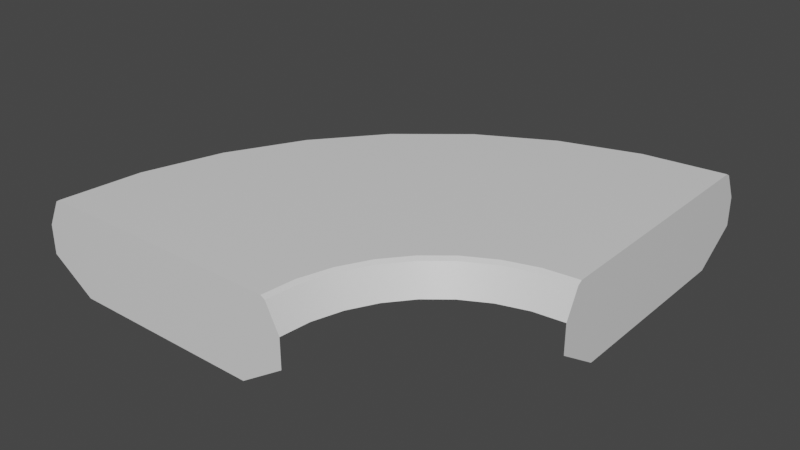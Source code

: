 # Source: Turn.blend  (saved by Blender 2.80.74; exported with 4.5.12 LTS)
import bpy
from mathutils import Matrix  # noqa: F401  (used for matrix-valued properties, if any)

bpy.ops.wm.read_factory_settings(use_empty=True)
scene = bpy.context.scene
scene.name = 'Scene'

# ---- collections
col_collection = bpy.data.collections.new('Collection'); scene.collection.children.link(col_collection)

# ---- materials (node trees are filled in below, after node groups)
mat_material_001 = bpy.data.materials.new('Material.001')
mat_material_001.alpha_threshold = 0.0
mat_material_001.use_transparent_shadow = False
mat_material_001.line_color = (0.0, 0.0, 0.0, 1.0)

# ---- node groups
ng_auto_smooth = bpy.data.node_groups.new('Auto Smooth', 'GeometryNodeTree')
_s = ng_auto_smooth.interface.new_socket(name='Geometry', in_out='OUTPUT', socket_type='NodeSocketGeometry')
_s = ng_auto_smooth.interface.new_socket(name='Geometry', in_out='INPUT', socket_type='NodeSocketGeometry')
_s = ng_auto_smooth.interface.new_socket(name='Angle', in_out='INPUT', socket_type='NodeSocketFloat')
_s.subtype = 'ANGLE'
_s.min_value = 0.0
_s.max_value = 3.142
ng_auto_smooth.is_modifier = True
_N = ng_auto_smooth.nodes; _L = ng_auto_smooth.links
n0 = _N.new('NodeGroupOutput'); n0.name = 'Group Output'; n0.location = (480, -100)
n1 = _N.new('NodeGroupInput'); n1.name = 'Group Input'; n1.location = (-420, -300)
n2 = _N.new('NodeGroupInput'); n2.name = 'Group Input.001'; n2.location = (-60, -100)
n3 = _N.new('GeometryNodeSetShadeSmooth'); n3.name = 'Set Shade Smooth'; n3.location = (120, -100)
n3.domain = 'EDGE'
n4 = _N.new('GeometryNodeSetShadeSmooth'); n4.name = 'Set Shade Smooth.001'; n4.location = (300, -100)
n5 = _N.new('GeometryNodeInputMeshEdgeAngle'); n5.name = 'Edge Angle'; n5.location = (-420, -220)
n6 = _N.new('GeometryNodeInputEdgeSmooth'); n6.name = 'Is Edge Smooth'; n6.location = (-60, -160)
n7 = _N.new('GeometryNodeInputShadeSmooth'); n7.name = 'Is Face Smooth'; n7.location = (-240, -340)
n8 = _N.new('FunctionNodeBooleanMath'); n8.name = 'Boolean Math'; n8.location = (-60, -220)
n9 = _N.new('FunctionNodeCompare'); n9.name = 'Compare'; n9.location = (-240, -180)
n9.operation = 'LESS_EQUAL'
_L.new(n5.outputs[0], n9.inputs[0])
_L.new(n4.outputs[0], n0.inputs[0])
_L.new(n1.outputs[1], n9.inputs[1])
_L.new(n9.outputs[0], n8.inputs[0])
_L.new(n7.outputs[0], n8.inputs[1])
_L.new(n2.outputs[0], n3.inputs[0])
_L.new(n6.outputs[0], n3.inputs[1])
_L.new(n3.outputs[0], n4.inputs[0])
_L.new(n8.outputs[0], n3.inputs[2])
n0.is_active_output = True

# ---- material node trees
mat_material_001.use_nodes = True; mat_material_001.node_tree.nodes.clear()
_N = mat_material_001.node_tree.nodes; _L = mat_material_001.node_tree.links
n0 = _N.new('ShaderNodeOutputMaterial'); n0.name = 'Material Output'; n0.location = (300, 300)
n1 = _N.new('ShaderNodeBsdfPrincipled'); n1.name = 'Principled BSDF'; n1.location = (10, 300)
n1.distribution = 'GGX'
n1.subsurface_method = 'BURLEY'
n1.inputs[2].default_value = 0.4
n1.inputs[3].default_value = 1.45
n1.inputs[27].default_value = (0.0, 0.0, 0.0, 1.0)
n1.inputs[28].default_value = 1.0
_L.new(n1.outputs[0], n0.inputs[0])
n0.is_active_output = True

# ---- world
world_world = bpy.data.worlds.new('World'); scene.world = world_world
world_world.use_nodes = True; world_world.node_tree.nodes.clear()
_N = world_world.node_tree.nodes; _L = world_world.node_tree.links
n0 = _N.new('ShaderNodeOutputWorld'); n0.name = 'World Output'; n0.location = (300, 300)
n1 = _N.new('ShaderNodeBackground'); n1.name = 'Background'; n1.location = (10, 300)
n1.inputs[0].default_value = (0.05088, 0.05088, 0.05088, 1.0)
_L.new(n1.outputs[0], n0.inputs[0])
n0.is_active_output = True
world_world.color = (0.05088, 0.05088, 0.05088)
world_world.use_sun_shadow = False
world_world.sun_shadow_jitter_overblur = 0.0

# ---- meshes
me_cube_002 = bpy.data.meshes.new('Cube.002')
me_cube_002.from_pydata([(0.5, 0.1667, 0.05), (0.5, -0.1667, 0.05), (0.5, 0.2417, 7.078e-08), (0.5, -0.2417, -5.96e-08), (0.5, -0.1667, -0.05), (0.5, 0.1667, -0.05), (0.5, 0.2417, -0.05), (0.5, -0.2417, -0.05), (0.3699, 0.1539, 0.05), (0.3553, 0.2274, 7.078e-08), (0.435, -0.1731, 0.05), (0.4496, -0.2466, -5.96e-08), (0.2449, 0.1159, 0.05), (0.3724, -0.192, 0.05), (0.2162, 0.1852, 7.078e-08), (0.4011, -0.2613, -5.96e-08), (0.1296, 0.05431, 0.05), (0.08795, 0.1167, 7.078e-08), (0.3148, -0.2228, 0.05), (0.3565, -0.2852, -5.96e-08), (0.0286, -0.0286, 0.05), (0.2643, -0.2643, 0.05), (-0.02444, 0.02444, 7.078e-08), (0.3173, -0.3173, -5.96e-08), (-0.05431, -0.1296, 0.05), (-0.1167, -0.08795, 7.078e-08), (0.2228, -0.3148, 0.05), (0.2852, -0.3565, -5.96e-08), (-0.1159, -0.2449, 0.05), (-0.1852, -0.2162, 7.078e-08), (0.192, -0.3724, 0.05), (0.2613, -0.4011, -5.96e-08), (-0.1539, -0.3699, 0.05), (-0.2274, -0.3553, 7.078e-08), (0.1731, -0.435, 0.05), (0.2466, -0.4496, -5.96e-08), (-0.1667, -0.5, 0.05), (0.1667, -0.5, 0.05), (-0.2417, -0.5, 5.96e-08), (0.2417, -0.5, -7.451e-08), (0.1667, -0.5, -0.05), (-0.1667, -0.5, -0.05), (-0.2417, -0.5, -0.05), (0.2417, -0.5, -0.05), (0.1667, -0.5, -0.1), (-0.1667, -0.5, -0.1), (0.5, 0.1667, -0.1), (0.5, -0.1667, -0.1), (0.5, 0.2189, 0.04552), (0.5, 0.2116, 0.05), (0.5, -0.2116, 0.05), (0.5, -0.2189, 0.04552), (0.3597, 0.2051, 0.04552), (0.3612, 0.198, 0.05), (0.4437, -0.2172, 0.05), (0.4452, -0.2243, 0.04552), (0.2249, 0.1642, 0.04552), (0.2277, 0.1575, 0.05), (0.3897, -0.2336, 0.05), (0.3924, -0.2403, 0.04552), (0.1006, 0.09775, 0.04552), (0.1046, 0.09171, 0.05), (0.3398, -0.2602, 0.05), (0.3438, -0.2663, 0.04552), (-0.008342, 0.008342, 0.04552), (-0.003207, 0.003207, 0.05), (0.2961, -0.2961, 0.05), (0.3012, -0.3012, 0.04552), (-0.09775, -0.1006, 0.04552), (-0.09171, -0.1046, 0.05), (0.2602, -0.3398, 0.05), (0.2663, -0.3438, 0.04552), (-0.1642, -0.2249, 0.04552), (-0.1575, -0.2277, 0.05), (0.2336, -0.3897, 0.05), (0.2403, -0.3924, 0.04552), (-0.2051, -0.3597, 0.04552), (-0.198, -0.3612, 0.05), (0.2172, -0.4437, 0.05), (0.2243, -0.4452, 0.04552), (-0.2116, -0.5, 0.05), (-0.2189, -0.5, 0.04552), (0.2189, -0.5, 0.04552), (0.2116, -0.5, 0.05)], [], [(1, 4, 5, 0), (2, 9, 52, 48), (53, 57, 12, 8), (3, 7, 4, 1, 50, 51), (1, 10, 54, 50), (51, 55, 11, 3), (0, 8, 10, 1), (0, 5, 6, 2, 48, 49), (57, 61, 16, 12), (55, 59, 15, 11), (9, 14, 56, 52), (10, 13, 58, 54), (8, 12, 13, 10), (61, 65, 20, 16), (59, 63, 19, 15), (14, 17, 60, 56), (13, 18, 62, 58), (12, 16, 18, 13), (22, 25, 68, 64), (63, 67, 23, 19), (17, 22, 64, 60), (18, 21, 66, 62), (16, 20, 21, 18), (69, 73, 28, 24), (65, 69, 24, 20), (67, 71, 27, 23), (21, 26, 70, 66), (20, 24, 26, 21), (71, 75, 31, 27), (25, 29, 72, 68), (26, 30, 74, 70), (24, 28, 30, 26), (73, 77, 32, 28), (29, 33, 76, 72), (30, 34, 78, 74), (28, 32, 34, 30), (77, 80, 36, 32), (75, 79, 35, 31), (34, 37, 83, 78), (32, 36, 37, 34), (36, 80, 81, 38, 42, 41), (79, 82, 39, 35), (33, 38, 81, 76), (37, 36, 41, 40), (39, 82, 83, 37, 40, 43), (40, 44, 43), (40, 41, 45, 44), (41, 42, 45), (7, 47, 4), (5, 4, 47, 46), (5, 46, 6), (50, 54, 55, 51), (48, 52, 53, 49), (54, 58, 59, 55), (52, 56, 57, 53), (58, 62, 63, 59), (56, 60, 61, 57), (62, 66, 67, 63), (60, 64, 65, 61), (66, 70, 71, 67), (64, 68, 69, 65), (68, 72, 73, 69), (75, 71, 70, 74), (77, 73, 72, 76), (79, 75, 74, 78), (76, 81, 80, 77), (82, 79, 78, 83), (49, 53, 8, 0)])
me_cube_002.polygons.foreach_set('use_smooth', [0, 1, 1, 0, 1, 1, 1, 0, 1, 1, 1, 1, 1, 1, 1, 1, 1, 1, 1, 1, 1, 1, 1, 1, 1, 1, 1, 1, 1, 1, 1, 1, 1, 1, 1, 1, 1, 1, 1, 1, 0, 1, 1, 0, 0, 0, 0, 0, 0, 0, 0, 1, 1, 1, 1, 1, 1, 1, 1, 1, 1, 1, 1, 1, 1, 1, 1, 1])
_k = set([(0, 1), (0, 8), (0, 49), (1, 10), (1, 50), (2, 9), (2, 48), (3, 11), (3, 51), (8, 12), (9, 14), (10, 13), (11, 15), (12, 16), (13, 18), (14, 17), (15, 19), (16, 20), (17, 22), (18, 21), (19, 23), (20, 24), (21, 26), (22, 25), (23, 27), (24, 28), (25, 29), (26, 30), (27, 31), (28, 32), (29, 33), (30, 34), (31, 35), (32, 36), (33, 38), (34, 37), (35, 39), (36, 37), (39, 82), (48, 49), (48, 52), (49, 53), (50, 51), (50, 54), (51, 55), (52, 56), (53, 57), (54, 58), (55, 59), (56, 60), (57, 61), (58, 62), (59, 63), (60, 64), (61, 65), (62, 66), (63, 67), (64, 68), (65, 69), (66, 70), (67, 71), (68, 72), (69, 73), (70, 74), (71, 75), (72, 76), (73, 77), (74, 78), (75, 79), (76, 81), (77, 80), (78, 83), (79, 82)])
me_cube_002.attributes.new('sharp_edge', 'BOOLEAN', 'EDGE').data.foreach_set('value', [ (min(e.vertices), max(e.vertices)) in _k for e in me_cube_002.edges])
_uv = me_cube_002.uv_layers.new(name='UVMap')
_uv.uv.foreach_set('vector', [0.1696, 0.579, 0.1696, 0.5784, 0.172, 0.5786, 0.1719, 0.5793, 0.03322, 0.9671, 0.03281, 0.9695, 0.032, 0.969, 0.03249, 0.9676, 0.03186, 0.9689, 0.03075, 0.9701, 0.03044, 0.9698, 0.03136, 0.9686, 0.02182, 0.9695, 0.02181, 0.9693, 0.02211, 0.9693, 0.02209, 0.9697, 0.02199, 0.9697, 0.02197, 0.9697, 0.02782, 0.9669, 0.02777, 0.9675, 0.02736, 0.9673, 0.02752, 0.9669, 0.02744, 0.9668, 0.02726, 0.9672, 0.02675, 0.967, 0.02697, 0.9664, 0.6675, 0.0002462, 0.6547, 0.1304, 0.3275, 0.06533, 0.3339, 0.0002472, 0.02341, 0.9699, 0.0235, 0.9695, 0.02388, 0.9695, 0.02383, 0.9698, 0.0236, 0.9699, 0.02356, 0.9699, 0.03075, 0.9701, 0.02989, 0.9708, 0.02963, 0.9706, 0.03044, 0.9698, 0.02726, 0.9672, 0.02702, 0.9677, 0.02652, 0.9674, 0.02675, 0.967, 0.03281, 0.9695, 0.03117, 0.9706, 0.03082, 0.9701, 0.032, 0.969, 0.02777, 0.9675, 0.02751, 0.968, 0.02711, 0.9678, 0.02736, 0.9673, 0.6547, 0.1304, 0.6167, 0.2556, 0.3085, 0.1279, 0.3275, 0.06533, 0.02989, 0.9708, 0.02923, 0.9715, 0.02901, 0.9713, 0.02963, 0.9706, 0.02702, 0.9677, 0.02671, 0.9682, 0.02625, 0.9678, 0.02652, 0.9674, 0.03117, 0.9706, 0.03024, 0.9712, 0.02994, 0.9709, 0.03082, 0.9701, 0.02751, 0.968, 0.02715, 0.9686, 0.02679, 0.9683, 0.02711, 0.9678, 0.6167, 0.2556, 0.555, 0.3709, 0.2776, 0.1856, 0.3085, 0.1279, 0.02956, 0.9718, 0.02891, 0.9725, 0.02858, 0.9723, 0.02928, 0.9716, 0.02671, 0.9682, 0.02633, 0.9686, 0.02593, 0.9682, 0.02625, 0.9678, 0.03024, 0.9712, 0.02956, 0.9718, 0.02928, 0.9716, 0.02994, 0.9709, 0.02715, 0.9686, 0.02672, 0.969, 0.02641, 0.9687, 0.02679, 0.9683, 0.555, 0.3709, 0.4721, 0.472, 0.2362, 0.2361, 0.2776, 0.1856, 0.02852, 0.9722, 0.02775, 0.9731, 0.02745, 0.9728, 0.02827, 0.972, 0.02923, 0.9715, 0.02852, 0.9722, 0.02827, 0.972, 0.02901, 0.9713, 0.02633, 0.9686, 0.02591, 0.969, 0.02556, 0.9685, 0.02593, 0.9682, 0.02672, 0.969, 0.02624, 0.9694, 0.02597, 0.9691, 0.02641, 0.9687, 0.4721, 0.472, 0.3709, 0.555, 0.1856, 0.2776, 0.2362, 0.2361, 0.02591, 0.969, 0.02543, 0.9693, 0.02513, 0.9688, 0.02556, 0.9685, 0.02891, 0.9725, 0.02824, 0.9735, 0.02782, 0.9732, 0.02858, 0.9723, 0.02624, 0.9694, 0.0257, 0.9698, 0.02548, 0.9694, 0.02597, 0.9691, 0.3709, 0.555, 0.2556, 0.6167, 0.1279, 0.3085, 0.1856, 0.2776, 0.02775, 0.9731, 0.02661, 0.9742, 0.02634, 0.9737, 0.02745, 0.9728, 0.02824, 0.9735, 0.02713, 0.9752, 0.02668, 0.9743, 0.02782, 0.9732, 0.0257, 0.9698, 0.0251, 0.97, 0.02496, 0.9696, 0.02548, 0.9694, 0.2556, 0.6167, 0.1304, 0.6547, 0.06534, 0.3274, 0.1279, 0.3085, 0.02661, 0.9742, 0.02512, 0.9746, 0.02505, 0.9743, 0.02634, 0.9737, 0.02543, 0.9693, 0.02492, 0.9695, 0.02464, 0.969, 0.02513, 0.9688, 0.0251, 0.97, 0.02459, 0.9701, 0.02455, 0.9698, 0.02496, 0.9696, 0.1304, 0.6547, 0.0002546, 0.6675, 0.0002548, 0.3339, 0.06534, 0.3274, 0.02327, 0.9723, 0.0233, 0.9724, 0.02329, 0.9724, 0.02315, 0.9727, 0.02287, 0.9727, 0.02284, 0.9724, 0.02492, 0.9695, 0.0245, 0.9697, 0.02404, 0.9692, 0.02464, 0.969, 0.02713, 0.9752, 0.02463, 0.9757, 0.02509, 0.9748, 0.02668, 0.9743, 0.1656, 0.5784, 0.1657, 0.5791, 0.1654, 0.5791, 0.1654, 0.5784, 0.02297, 0.9708, 0.02311, 0.9709, 0.02312, 0.9709, 0.02311, 0.9711, 0.02278, 0.971, 0.02278, 0.9708, 0.03364, 0.9697, 0.03364, 0.9697, 0.02278, 0.9708, 0.03364, 0.9697, 0.03382, 0.9736, 0.03382, 0.9736, 0.03364, 0.9697, 0.03382, 0.9736, 0.02287, 0.9727, 0.03382, 0.9736, 0.02181, 0.9693, 0.03095, 0.9707, 0.03095, 0.9707, 0.03503, 0.971, 0.03095, 0.9707, 0.03095, 0.9707, 0.03503, 0.971, 0.03503, 0.971, 0.03503, 0.971, 0.02388, 0.9695, 0.02752, 0.9669, 0.02736, 0.9673, 0.02726, 0.9672, 0.02744, 0.9668, 0.03249, 0.9676, 0.032, 0.969, 0.03186, 0.9689, 0.03238, 0.9676, 0.02736, 0.9673, 0.02711, 0.9678, 0.02702, 0.9677, 0.02726, 0.9672, 0.032, 0.969, 0.03082, 0.9701, 0.03075, 0.9701, 0.03186, 0.9689, 0.02711, 0.9678, 0.02679, 0.9683, 0.02671, 0.9682, 0.02702, 0.9677, 0.03082, 0.9701, 0.02994, 0.9709, 0.02989, 0.9708, 0.03075, 0.9701, 0.02679, 0.9683, 0.02641, 0.9687, 0.02633, 0.9686, 0.02671, 0.9682, 0.02994, 0.9709, 0.02928, 0.9716, 0.02923, 0.9715, 0.02989, 0.9708, 0.02641, 0.9687, 0.02597, 0.9691, 0.02591, 0.969, 0.02633, 0.9686, 0.02928, 0.9716, 0.02858, 0.9723, 0.02852, 0.9722, 0.02923, 0.9715, 0.02858, 0.9723, 0.02782, 0.9732, 0.02775, 0.9731, 0.02852, 0.9722, 0.02543, 0.9693, 0.02591, 0.969, 0.02597, 0.9691, 0.02548, 0.9694, 0.02661, 0.9742, 0.02775, 0.9731, 0.02782, 0.9732, 0.02668, 0.9743, 0.02492, 0.9695, 0.02543, 0.9693, 0.02548, 0.9694, 0.02496, 0.9696, 0.02668, 0.9743, 0.02509, 0.9748, 0.02512, 0.9746, 0.02661, 0.9742, 0.0245, 0.9697, 0.02492, 0.9695, 0.02496, 0.9696, 0.02455, 0.9698, 0.03238, 0.9676, 0.03186, 0.9689, 0.03136, 0.9686, 0.03197, 0.9675])
me_cube_002.materials.append(mat_material_001)
me_cube_002.use_remesh_preserve_volume = False
me_cube_002.use_remesh_preserve_attributes = False
me_cube_002.use_mirror_vertex_groups = False
me_cube_002.update()

# ---- objects
ob_turn = bpy.data.objects.new('Turn', me_cube_002)

# ---- transforms, parenting, visibility, modifiers, constraints
ob_turn.location = (0.0, 0.0, 0.0)
ob_turn.lock_rotations_4d = False
ob_turn.empty_display_type = 'ARROWS'
ob_turn.lineart.crease_threshold = 0.0
_m = ob_turn.modifiers.new('Auto Smooth', 'NODES')
_m.node_group = ng_auto_smooth
_gi = [s.identifier for s in ng_auto_smooth.interface.items_tree if s.item_type == 'SOCKET' and s.in_out == 'INPUT']
_m[_gi[1]] = 3.142  # Angle

# ---- collection membership
col_collection.objects.link(ob_turn)

# ---- scene / render settings (as saved in the file)
scene.frame_start = 1; scene.frame_end = 250; scene.frame_set(1)
scene.render.engine = 'BLENDER_EEVEE_NEXT'
scene.cycles.use_denoising = False
scene.cycles.samples = 128
scene.cycles.sampling_pattern = 'TABULATED_SOBOL'
scene.cycles.use_adaptive_sampling = False
scene.cycles.use_light_tree = False
scene.view_settings.view_transform = 'Filmic'
bpy.context.view_layer.update()

# ---- added for rendering (the .blend has no active camera and no usable light): camera, sun
cam_auto = bpy.data.cameras.new('AutoCamera')
cam_auto.lens = 50.0
cam_auto.sensor_width = 36.0
cam_auto.clip_end = 1000.0
ob_auto_camera = bpy.data.objects.new('AutoCamera', cam_auto)
scene.collection.objects.link(ob_auto_camera)
ob_auto_camera.location = (1.10949, -1.30555, 0.759255)
ob_auto_camera.rotation_euler = (1.09748, -7.21219e-08, 0.694738)
scene.camera = ob_auto_camera
light_auto_sun = bpy.data.lights.new('AutoSun', 'SUN')
light_auto_sun.energy = 3.0
light_auto_sun.angle = 0.0523599
ob_auto_sun = bpy.data.objects.new('AutoSun', light_auto_sun)
scene.collection.objects.link(ob_auto_sun)
ob_auto_sun.rotation_euler = (0.872665, 0.174533, 0.523599)
bpy.context.view_layer.update()
